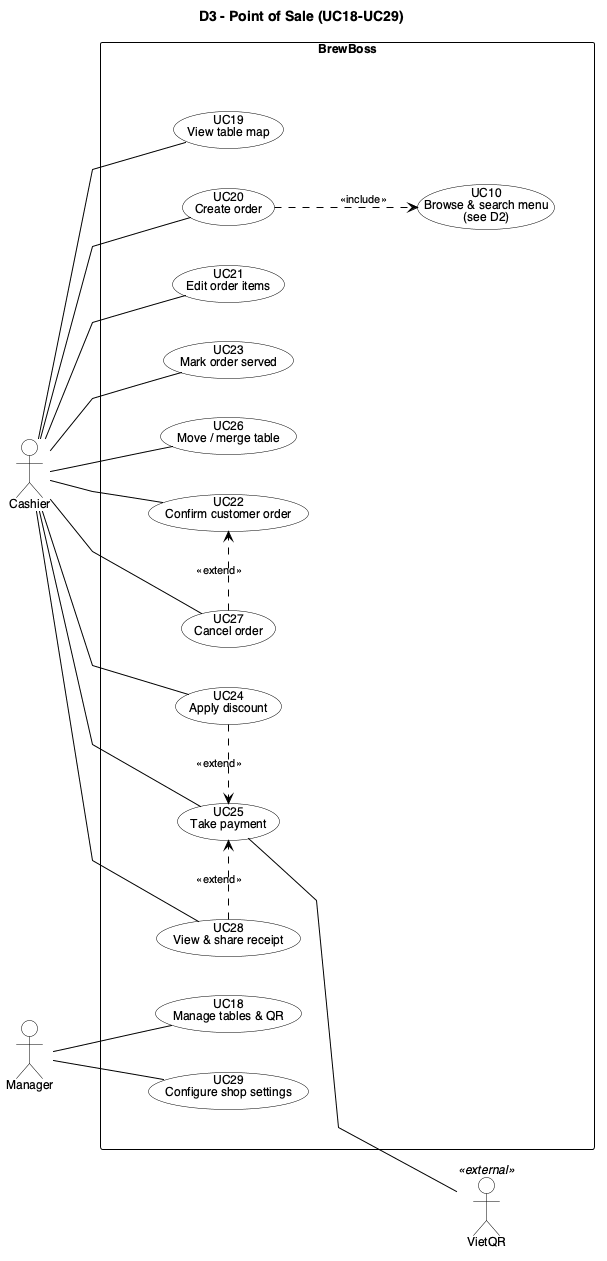

The diagram above was rendered by PlantUML. Its source (embedded in the PNG):
@startuml BB_D3_PointOfSale
left to right direction
skinparam linetype polyline
skinparam nodesep 40
skinparam ranksep 60
skinparam backgroundColor White
skinparam shadowing false
skinparam defaultFontName Helvetica
skinparam defaultFontSize 12
skinparam ArrowColor Black
skinparam ArrowFontSize 11
skinparam actor {
  BackgroundColor White
  BorderColor Black
}
skinparam usecase {
  BackgroundColor White
  BorderColor Black
}
skinparam rectangle {
  BackgroundColor White
  BorderColor Black
}
skinparam package {
  BackgroundColor White
  BorderColor Black
}
' inner frame: invisible, only adds padding inside the system boundary
skinparam rectangle<<inner>> {
  BorderColor Transparent
  FontColor Transparent
}
hide <<inner>> stereotype

title D3 - Point of Sale (UC18-UC29)

actor "Cashier" as CAS
actor "Manager" as MGR
actor "VietQR" as VQR <<external>>

rectangle "BrewBoss" {
  rectangle " " <<inner>> {
    usecase "UC18\nManage tables & QR" as UC18
    usecase "UC19\nView table map" as UC19
    usecase "UC20\nCreate order" as UC20
    usecase "UC21\nEdit order items" as UC21
    usecase "UC23\nMark order served" as UC23
    usecase "UC26\nMove / merge table" as UC26
    together {
      usecase "UC22\nConfirm customer order" as UC22
      usecase "UC27\nCancel order" as UC27
    }
    together {
      usecase "UC24\nApply discount" as UC24
      usecase "UC25\nTake payment" as UC25
      usecase "UC28\nView & share receipt" as UC28
    }
    usecase "UC29\nConfigure shop settings" as UC29
    usecase "UC10\nBrowse & search menu\n(see D2)" as UC10
  }
}

CAS -- UC19
CAS -- UC20
CAS -- UC21
CAS -- UC23
CAS -- UC26
CAS -- UC22
CAS -- UC27
CAS -- UC24
CAS -- UC25
CAS -- UC28

MGR -- UC18
MGR -- UC29

UC20 ..> UC10 : <<include>>
UC24 .[norank].> UC25 : <<extend>>
UC28 .[norank].> UC25 : <<extend>>
UC27 .[norank].> UC22 : <<extend>>
UC25 -- VQR

@enduml